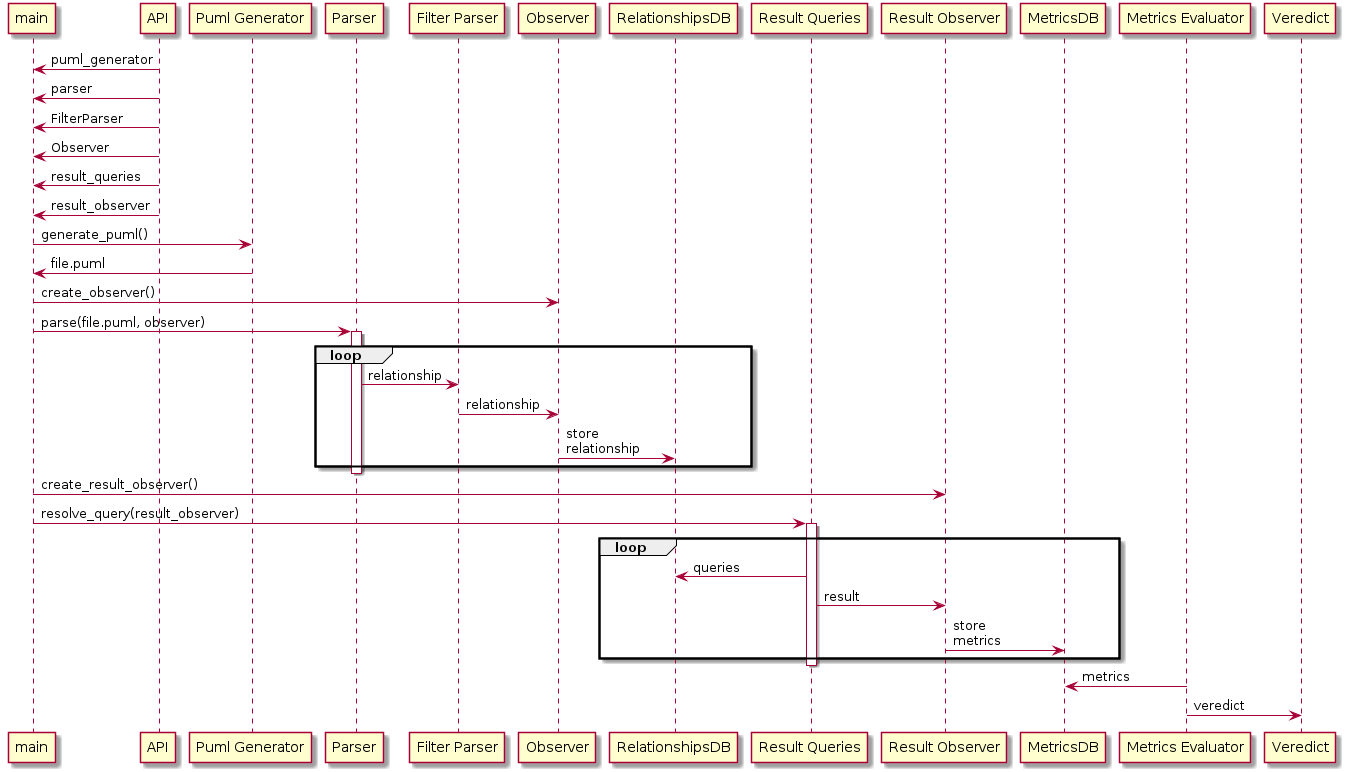

The diagram above was rendered by PlantUML. Its source (embedded in the PNG):
@startuml
participant main
participant "API" as API
participant "Puml Generator" as PumlGenerator
participant "Parser" as Parser
participant "Filter Parser" as FilterParser
participant "Observer" as Observer
participant "RelationshipsDB" as relationshipsDB
participant "Result Queries" as ResultQueries
participant "Result Observer" as ResultObserver
participant "MetricsDB" as metricsDB
participant "Metrics Evaluator" as MetricsEvaluator
participant "Veredict" as Veredict

API -> main: puml_generator

API -> main: parser

API -> main: FilterParser

API -> main: Observer

API -> main: result_queries

API -> main: result_observer

main -> PumlGenerator: generate_puml()

PumlGenerator -> main: file.puml

main -> Observer: create_observer()

main -> Parser: parse(file.puml, observer)

activate Parser

loop
    Parser -> FilterParser: relationship
    FilterParser -> Observer: relationship
    Observer -> relationshipsDB: store\nrelationship
end
deactivate Parser

main -> ResultObserver: create_result_observer()
main -> ResultQueries: resolve_query(result_observer)

activate ResultQueries

loop
    ResultQueries -> relationshipsDB: queries
    ResultQueries -> ResultObserver: result
    ResultObserver -> metricsDB: store\nmetrics
end
deactivate ResultQueries

MetricsEvaluator -> metricsDB: metrics
MetricsEvaluator -> Veredict: veredict

@enduml